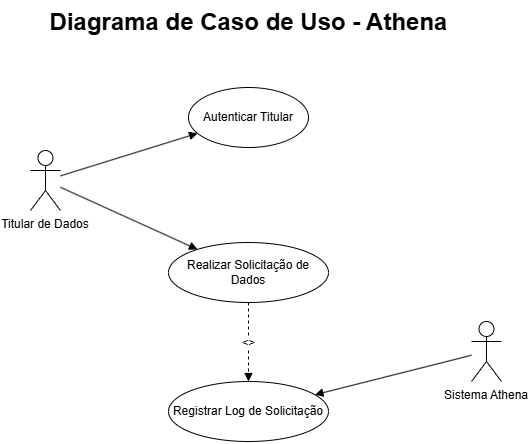

The diagram above was exported from draw.io. Its source (the exported page's mxGraphModel, read from the mxfile embedded in the PNG):
<mxGraphModel dx="1426" dy="777" grid="0" gridSize="10" guides="1" tooltips="1" connect="1" arrows="1" fold="1" page="1" pageScale="1" pageWidth="827" pageHeight="1169" math="0" shadow="0">
  <root>
    <mxCell id="0" />
    <mxCell id="1" parent="0" />
    <mxCell id="2" value="Titular de Dados" style="shape=umlActor;verticalLabelPosition=bottom;verticalAlign=top;" parent="1" vertex="1">
      <mxGeometry x="180" y="186" width="30" height="60" as="geometry" />
    </mxCell>
    <mxCell id="3" value="Sistema Athena" style="shape=umlActor;verticalLabelPosition=bottom;verticalAlign=top;" parent="1" vertex="1">
      <mxGeometry x="621" y="357" width="30" height="60" as="geometry" />
    </mxCell>
    <mxCell id="4" value="Autenticar Titular" style="ellipse;whiteSpace=wrap;html=1;" parent="1" vertex="1">
      <mxGeometry x="338" y="123" width="120" height="60" as="geometry" />
    </mxCell>
    <mxCell id="5" value="Realizar Solicitação de Dados" style="ellipse;whiteSpace=wrap;html=1;" parent="1" vertex="1">
      <mxGeometry x="318" y="278" width="160" height="60" as="geometry" />
    </mxCell>
    <mxCell id="6" value="Registrar Log de Solicitação" style="ellipse;whiteSpace=wrap;html=1;" parent="1" vertex="1">
      <mxGeometry x="318" y="417" width="160" height="60" as="geometry" />
    </mxCell>
    <mxCell id="7" style="endArrow=block;html=1;" parent="1" source="2" target="4" edge="1">
      <mxGeometry relative="1" as="geometry" />
    </mxCell>
    <mxCell id="8" style="endArrow=block;html=1;" parent="1" source="2" target="5" edge="1">
      <mxGeometry relative="1" as="geometry" />
    </mxCell>
    <mxCell id="9" value="&lt;&lt;include&gt;&gt;" style="endArrow=block;dashed=1;html=1;" parent="1" source="5" target="6" edge="1">
      <mxGeometry relative="1" as="geometry" />
    </mxCell>
    <mxCell id="10" style="endArrow=block;html=1;" parent="1" source="3" target="6" edge="1">
      <mxGeometry relative="1" as="geometry" />
    </mxCell>
    <mxCell id="kc2VA7rmy4r04LiUNcqJ-11" value="Diagrama de Caso de Uso - Athena" style="text;strokeColor=none;fillColor=none;html=1;fontSize=24;fontStyle=1;verticalAlign=middle;align=center;" vertex="1" parent="1">
      <mxGeometry x="348" y="38" width="100" height="40" as="geometry" />
    </mxCell>
  </root>
</mxGraphModel>